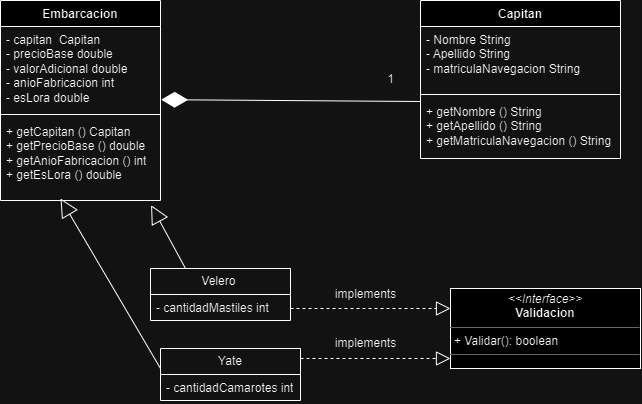

The diagram above was exported from draw.io. Its source (the exported page's mxGraphModel, read from the mxfile embedded in the PNG):
<mxGraphModel dx="908" dy="392" grid="1" gridSize="10" guides="1" tooltips="1" connect="1" arrows="1" fold="1" page="1" pageScale="1" pageWidth="850" pageHeight="1100" math="0" shadow="0">
  <root>
    <mxCell id="0" />
    <mxCell id="1" parent="0" />
    <mxCell id="WY9vV_fBXJh5Q0MxSM8a-1" value="Embarcacion" style="swimlane;fontStyle=1;align=center;verticalAlign=top;childLayout=stackLayout;horizontal=1;startSize=26;horizontalStack=0;resizeParent=1;resizeParentMax=0;resizeLast=0;collapsible=1;marginBottom=0;whiteSpace=wrap;html=1;" vertex="1" parent="1">
      <mxGeometry x="50" y="112" width="160" height="200" as="geometry" />
    </mxCell>
    <mxCell id="WY9vV_fBXJh5Q0MxSM8a-2" value="- capitan&amp;nbsp; Capitan&amp;nbsp;&lt;br&gt;- precioBase double&lt;br&gt;- valorAdicional double&lt;br&gt;- anioFabricacion int&lt;br&gt;- esLora double&amp;nbsp;" style="text;strokeColor=none;fillColor=none;align=left;verticalAlign=top;spacingLeft=4;spacingRight=4;overflow=hidden;rotatable=0;points=[[0,0.5],[1,0.5]];portConstraint=eastwest;whiteSpace=wrap;html=1;" vertex="1" parent="WY9vV_fBXJh5Q0MxSM8a-1">
      <mxGeometry y="26" width="160" height="84" as="geometry" />
    </mxCell>
    <mxCell id="WY9vV_fBXJh5Q0MxSM8a-3" value="" style="line;strokeWidth=1;fillColor=none;align=left;verticalAlign=middle;spacingTop=-1;spacingLeft=3;spacingRight=3;rotatable=0;labelPosition=right;points=[];portConstraint=eastwest;strokeColor=inherit;" vertex="1" parent="WY9vV_fBXJh5Q0MxSM8a-1">
      <mxGeometry y="110" width="160" height="8" as="geometry" />
    </mxCell>
    <mxCell id="WY9vV_fBXJh5Q0MxSM8a-4" value="+ getCapitan () Capitan&lt;br&gt;+ getPrecioBase () double&lt;br&gt;+ getAnioFabricacion () int&lt;br&gt;+ getEsLora () double" style="text;strokeColor=none;fillColor=none;align=left;verticalAlign=top;spacingLeft=4;spacingRight=4;overflow=hidden;rotatable=0;points=[[0,0.5],[1,0.5]];portConstraint=eastwest;whiteSpace=wrap;html=1;" vertex="1" parent="WY9vV_fBXJh5Q0MxSM8a-1">
      <mxGeometry y="118" width="160" height="82" as="geometry" />
    </mxCell>
    <mxCell id="WY9vV_fBXJh5Q0MxSM8a-5" value="Capitan" style="swimlane;fontStyle=1;align=center;verticalAlign=top;childLayout=stackLayout;horizontal=1;startSize=26;horizontalStack=0;resizeParent=1;resizeParentMax=0;resizeLast=0;collapsible=1;marginBottom=0;whiteSpace=wrap;html=1;" vertex="1" parent="1">
      <mxGeometry x="470" y="112" width="200" height="158" as="geometry" />
    </mxCell>
    <mxCell id="WY9vV_fBXJh5Q0MxSM8a-6" value="- Nombre String&lt;br&gt;- Apellido String&amp;nbsp;&lt;br&gt;- matriculaNavegacion String" style="text;strokeColor=none;fillColor=none;align=left;verticalAlign=top;spacingLeft=4;spacingRight=4;overflow=hidden;rotatable=0;points=[[0,0.5],[1,0.5]];portConstraint=eastwest;whiteSpace=wrap;html=1;" vertex="1" parent="WY9vV_fBXJh5Q0MxSM8a-5">
      <mxGeometry y="26" width="200" height="64" as="geometry" />
    </mxCell>
    <mxCell id="WY9vV_fBXJh5Q0MxSM8a-7" value="" style="line;strokeWidth=1;fillColor=none;align=left;verticalAlign=middle;spacingTop=-1;spacingLeft=3;spacingRight=3;rotatable=0;labelPosition=right;points=[];portConstraint=eastwest;strokeColor=inherit;" vertex="1" parent="WY9vV_fBXJh5Q0MxSM8a-5">
      <mxGeometry y="90" width="200" height="8" as="geometry" />
    </mxCell>
    <mxCell id="WY9vV_fBXJh5Q0MxSM8a-8" value="+ getNombre () String&lt;br&gt;+ getApellido () String&amp;nbsp;&lt;br&gt;+ getMatriculaNavegacion () String" style="text;strokeColor=none;fillColor=none;align=left;verticalAlign=top;spacingLeft=4;spacingRight=4;overflow=hidden;rotatable=0;points=[[0,0.5],[1,0.5]];portConstraint=eastwest;whiteSpace=wrap;html=1;" vertex="1" parent="WY9vV_fBXJh5Q0MxSM8a-5">
      <mxGeometry y="98" width="200" height="60" as="geometry" />
    </mxCell>
    <mxCell id="WY9vV_fBXJh5Q0MxSM8a-10" value="&lt;p style=&quot;margin:0px;margin-top:4px;text-align:center;&quot;&gt;&lt;i&gt;&amp;lt;&amp;lt;Interface&amp;gt;&amp;gt;&lt;/i&gt;&lt;br&gt;&lt;b&gt;Validacion&lt;/b&gt;&lt;/p&gt;&lt;hr size=&quot;1&quot;&gt;&lt;p style=&quot;margin:0px;margin-left:4px;&quot;&gt;+ Validar(): boolean&amp;nbsp;&lt;/p&gt;&lt;hr size=&quot;1&quot;&gt;&lt;p style=&quot;margin:0px;margin-left:4px;&quot;&gt;&lt;br&gt;&lt;/p&gt;" style="verticalAlign=top;align=left;overflow=fill;fontSize=12;fontFamily=Helvetica;html=1;whiteSpace=wrap;" vertex="1" parent="1">
      <mxGeometry x="500" y="400" width="190" height="80" as="geometry" />
    </mxCell>
    <mxCell id="WY9vV_fBXJh5Q0MxSM8a-11" value="Yate" style="swimlane;fontStyle=0;childLayout=stackLayout;horizontal=1;startSize=26;fillColor=none;horizontalStack=0;resizeParent=1;resizeParentMax=0;resizeLast=0;collapsible=1;marginBottom=0;whiteSpace=wrap;html=1;" vertex="1" parent="1">
      <mxGeometry x="210" y="460" width="140" height="52" as="geometry" />
    </mxCell>
    <mxCell id="WY9vV_fBXJh5Q0MxSM8a-12" value="- cantidadCamarotes int" style="text;strokeColor=none;fillColor=none;align=left;verticalAlign=top;spacingLeft=4;spacingRight=4;overflow=hidden;rotatable=0;points=[[0,0.5],[1,0.5]];portConstraint=eastwest;whiteSpace=wrap;html=1;" vertex="1" parent="WY9vV_fBXJh5Q0MxSM8a-11">
      <mxGeometry y="26" width="140" height="26" as="geometry" />
    </mxCell>
    <mxCell id="WY9vV_fBXJh5Q0MxSM8a-15" value="Velero&amp;nbsp;" style="swimlane;fontStyle=0;childLayout=stackLayout;horizontal=1;startSize=26;fillColor=none;horizontalStack=0;resizeParent=1;resizeParentMax=0;resizeLast=0;collapsible=1;marginBottom=0;whiteSpace=wrap;html=1;" vertex="1" parent="1">
      <mxGeometry x="200" y="380" width="140" height="52" as="geometry" />
    </mxCell>
    <mxCell id="WY9vV_fBXJh5Q0MxSM8a-16" value="- cantidadMastiles int" style="text;strokeColor=none;fillColor=none;align=left;verticalAlign=top;spacingLeft=4;spacingRight=4;overflow=hidden;rotatable=0;points=[[0,0.5],[1,0.5]];portConstraint=eastwest;whiteSpace=wrap;html=1;" vertex="1" parent="WY9vV_fBXJh5Q0MxSM8a-15">
      <mxGeometry y="26" width="140" height="26" as="geometry" />
    </mxCell>
    <mxCell id="WY9vV_fBXJh5Q0MxSM8a-19" style="edgeStyle=orthogonalEdgeStyle;rounded=0;orthogonalLoop=1;jettySize=auto;html=1;exitX=0.5;exitY=1;exitDx=0;exitDy=0;" edge="1" parent="1" source="WY9vV_fBXJh5Q0MxSM8a-10" target="WY9vV_fBXJh5Q0MxSM8a-10">
      <mxGeometry relative="1" as="geometry" />
    </mxCell>
    <mxCell id="WY9vV_fBXJh5Q0MxSM8a-32" value="" style="endArrow=diamondThin;endFill=1;endSize=24;html=1;rounded=0;entryX=1.004;entryY=0.871;entryDx=0;entryDy=0;entryPerimeter=0;exitX=-0.001;exitY=0.05;exitDx=0;exitDy=0;exitPerimeter=0;" edge="1" parent="1" source="WY9vV_fBXJh5Q0MxSM8a-8" target="WY9vV_fBXJh5Q0MxSM8a-2">
      <mxGeometry width="160" relative="1" as="geometry">
        <mxPoint x="260" y="340" as="sourcePoint" />
        <mxPoint x="420" y="340" as="targetPoint" />
      </mxGeometry>
    </mxCell>
    <mxCell id="WY9vV_fBXJh5Q0MxSM8a-33" value="1" style="text;html=1;align=center;verticalAlign=middle;resizable=0;points=[];autosize=1;strokeColor=none;fillColor=none;" vertex="1" parent="1">
      <mxGeometry x="425" y="176" width="30" height="30" as="geometry" />
    </mxCell>
    <mxCell id="WY9vV_fBXJh5Q0MxSM8a-34" value="" style="endArrow=block;endSize=16;endFill=0;html=1;rounded=0;exitX=0.5;exitY=0;exitDx=0;exitDy=0;" edge="1" parent="1">
      <mxGeometry width="160" relative="1" as="geometry">
        <mxPoint x="210" y="480" as="sourcePoint" />
        <mxPoint x="110" y="310" as="targetPoint" />
      </mxGeometry>
    </mxCell>
    <mxCell id="WY9vV_fBXJh5Q0MxSM8a-35" value="" style="endArrow=block;endSize=16;endFill=0;html=1;rounded=0;exitX=0.25;exitY=0;exitDx=0;exitDy=0;entryX=0.941;entryY=1.057;entryDx=0;entryDy=0;entryPerimeter=0;" edge="1" parent="1" source="WY9vV_fBXJh5Q0MxSM8a-15" target="WY9vV_fBXJh5Q0MxSM8a-4">
      <mxGeometry width="160" relative="1" as="geometry">
        <mxPoint x="70" y="200" as="sourcePoint" />
        <mxPoint x="140" y="350" as="targetPoint" />
        <Array as="points" />
      </mxGeometry>
    </mxCell>
    <mxCell id="WY9vV_fBXJh5Q0MxSM8a-37" value="" style="endArrow=block;dashed=1;endFill=0;endSize=12;html=1;rounded=0;" edge="1" parent="1">
      <mxGeometry width="160" relative="1" as="geometry">
        <mxPoint x="340" y="420" as="sourcePoint" />
        <mxPoint x="500" y="420" as="targetPoint" />
      </mxGeometry>
    </mxCell>
    <mxCell id="WY9vV_fBXJh5Q0MxSM8a-38" value="" style="endArrow=block;dashed=1;endFill=0;endSize=12;html=1;rounded=0;" edge="1" parent="1">
      <mxGeometry width="160" relative="1" as="geometry">
        <mxPoint x="350" y="470" as="sourcePoint" />
        <mxPoint x="500" y="470" as="targetPoint" />
      </mxGeometry>
    </mxCell>
    <mxCell id="WY9vV_fBXJh5Q0MxSM8a-39" value="implements" style="text;html=1;align=center;verticalAlign=middle;resizable=0;points=[];autosize=1;strokeColor=none;fillColor=none;" vertex="1" parent="1">
      <mxGeometry x="375" y="391" width="80" height="30" as="geometry" />
    </mxCell>
    <mxCell id="WY9vV_fBXJh5Q0MxSM8a-40" value="implements" style="text;html=1;align=center;verticalAlign=middle;resizable=0;points=[];autosize=1;strokeColor=none;fillColor=none;" vertex="1" parent="1">
      <mxGeometry x="375" y="440" width="80" height="30" as="geometry" />
    </mxCell>
  </root>
</mxGraphModel>